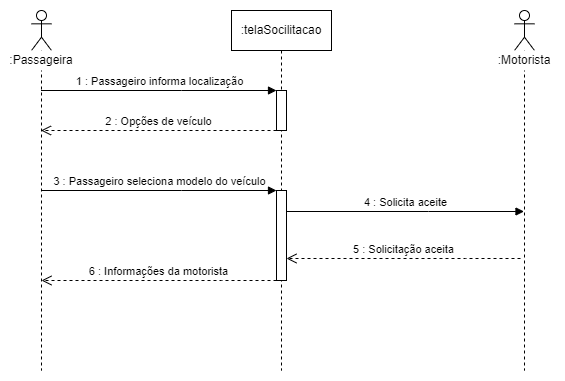

The diagram above was exported from draw.io. Its source (the exported page's mxGraphModel, read from the mxfile embedded in the PNG):
<mxGraphModel dx="1050" dy="573" grid="0" gridSize="10" guides="1" tooltips="1" connect="1" arrows="1" fold="1" page="1" pageScale="1" pageWidth="850" pageHeight="1100" math="0" shadow="0">
  <root>
    <mxCell id="0" />
    <mxCell id="1" parent="0" />
    <mxCell id="aM9ryv3xv72pqoxQDRHE-5" value=":telaSocilitacao" style="shape=umlLifeline;perimeter=lifelinePerimeter;whiteSpace=wrap;html=1;container=0;dropTarget=0;collapsible=0;recursiveResize=0;outlineConnect=0;portConstraint=eastwest;newEdgeStyle={&quot;edgeStyle&quot;:&quot;elbowEdgeStyle&quot;,&quot;elbow&quot;:&quot;vertical&quot;,&quot;curved&quot;:0,&quot;rounded&quot;:0};movable=1;resizable=1;rotatable=1;deletable=1;editable=1;locked=0;connectable=1;" parent="1" vertex="1">
      <mxGeometry x="290" y="120" width="100" height="360" as="geometry" />
    </mxCell>
    <mxCell id="_K_61MavcZp1Tgybr7H5-3" value="" style="html=1;points=[];perimeter=orthogonalPerimeter;outlineConnect=0;targetShapes=umlLifeline;portConstraint=eastwest;newEdgeStyle={&quot;edgeStyle&quot;:&quot;elbowEdgeStyle&quot;,&quot;elbow&quot;:&quot;vertical&quot;,&quot;curved&quot;:0,&quot;rounded&quot;:0};" parent="aM9ryv3xv72pqoxQDRHE-5" vertex="1">
      <mxGeometry x="45" y="80" width="10" height="40" as="geometry" />
    </mxCell>
    <mxCell id="_K_61MavcZp1Tgybr7H5-8" value="" style="html=1;points=[];perimeter=orthogonalPerimeter;outlineConnect=0;targetShapes=umlLifeline;portConstraint=eastwest;newEdgeStyle={&quot;edgeStyle&quot;:&quot;elbowEdgeStyle&quot;,&quot;elbow&quot;:&quot;vertical&quot;,&quot;curved&quot;:0,&quot;rounded&quot;:0};" parent="aM9ryv3xv72pqoxQDRHE-5" vertex="1">
      <mxGeometry x="45" y="180" width="10" height="90" as="geometry" />
    </mxCell>
    <mxCell id="_K_61MavcZp1Tgybr7H5-1" value="" style="shape=umlLifeline;perimeter=lifelinePerimeter;whiteSpace=wrap;html=1;container=1;dropTarget=0;collapsible=0;recursiveResize=0;outlineConnect=0;portConstraint=eastwest;newEdgeStyle={&quot;edgeStyle&quot;:&quot;elbowEdgeStyle&quot;,&quot;elbow&quot;:&quot;vertical&quot;,&quot;curved&quot;:0,&quot;rounded&quot;:0};participant=umlActor;" parent="1" vertex="1">
      <mxGeometry x="90" y="120" width="20" height="360" as="geometry" />
    </mxCell>
    <mxCell id="_K_61MavcZp1Tgybr7H5-2" value=":Passageira" style="html=1;whiteSpace=wrap;strokeColor=none;" parent="1" vertex="1">
      <mxGeometry x="70" y="160" width="60" height="20" as="geometry" />
    </mxCell>
    <mxCell id="_K_61MavcZp1Tgybr7H5-4" value="1 : Passageiro informa localização" style="html=1;verticalAlign=bottom;endArrow=block;edgeStyle=elbowEdgeStyle;elbow=vertical;curved=0;rounded=0;" parent="1" source="_K_61MavcZp1Tgybr7H5-1" target="_K_61MavcZp1Tgybr7H5-3" edge="1">
      <mxGeometry x="0.0022" relative="1" as="geometry">
        <mxPoint x="230" y="200" as="sourcePoint" />
        <Array as="points">
          <mxPoint x="240" y="200" />
        </Array>
        <mxPoint as="offset" />
      </mxGeometry>
    </mxCell>
    <mxCell id="_K_61MavcZp1Tgybr7H5-5" value="2 : Opções de veículo" style="html=1;verticalAlign=bottom;endArrow=open;dashed=1;endSize=8;edgeStyle=elbowEdgeStyle;elbow=vertical;curved=0;rounded=0;" parent="1" source="_K_61MavcZp1Tgybr7H5-3" target="_K_61MavcZp1Tgybr7H5-1" edge="1">
      <mxGeometry relative="1" as="geometry">
        <mxPoint x="230" y="275" as="targetPoint" />
        <Array as="points">
          <mxPoint x="240" y="240" />
          <mxPoint x="270" y="250" />
          <mxPoint x="230" y="230" />
          <mxPoint x="190" y="280" />
          <mxPoint x="110" y="330" />
        </Array>
      </mxGeometry>
    </mxCell>
    <mxCell id="_K_61MavcZp1Tgybr7H5-6" value="3 : Passageiro seleciona modelo do veículo" style="html=1;verticalAlign=bottom;endArrow=block;edgeStyle=elbowEdgeStyle;elbow=vertical;curved=0;rounded=0;" parent="1" target="_K_61MavcZp1Tgybr7H5-8" edge="1">
      <mxGeometry x="0.0022" relative="1" as="geometry">
        <mxPoint x="100" y="300" as="sourcePoint" />
        <Array as="points">
          <mxPoint x="240" y="300" />
        </Array>
        <mxPoint x="335" y="300" as="targetPoint" />
        <mxPoint as="offset" />
      </mxGeometry>
    </mxCell>
    <mxCell id="_K_61MavcZp1Tgybr7H5-7" value="6 : Informações da motorista" style="html=1;verticalAlign=bottom;endArrow=open;dashed=1;endSize=8;edgeStyle=elbowEdgeStyle;elbow=vertical;curved=0;rounded=0;" parent="1" source="_K_61MavcZp1Tgybr7H5-8" edge="1">
      <mxGeometry x="0.0043" relative="1" as="geometry">
        <mxPoint x="100" y="390" as="targetPoint" />
        <Array as="points">
          <mxPoint x="280" y="390" />
          <mxPoint x="240" y="340" />
          <mxPoint x="270" y="350" />
          <mxPoint x="230" y="330" />
          <mxPoint x="190" y="380" />
          <mxPoint x="110" y="430" />
        </Array>
        <mxPoint x="335" y="340" as="sourcePoint" />
        <mxPoint as="offset" />
      </mxGeometry>
    </mxCell>
    <mxCell id="C_VP8a5Q3BB4jwGBtcCA-1" value="" style="shape=umlLifeline;perimeter=lifelinePerimeter;whiteSpace=wrap;html=1;container=1;dropTarget=0;collapsible=0;recursiveResize=0;outlineConnect=0;portConstraint=eastwest;newEdgeStyle={&quot;edgeStyle&quot;:&quot;elbowEdgeStyle&quot;,&quot;elbow&quot;:&quot;vertical&quot;,&quot;curved&quot;:0,&quot;rounded&quot;:0};participant=umlActor;" parent="1" vertex="1">
      <mxGeometry x="573" y="120" width="20" height="360" as="geometry" />
    </mxCell>
    <mxCell id="C_VP8a5Q3BB4jwGBtcCA-2" value=":Motorista" style="html=1;whiteSpace=wrap;strokeColor=none;" parent="1" vertex="1">
      <mxGeometry x="553" y="160" width="60" height="20" as="geometry" />
    </mxCell>
    <mxCell id="C_VP8a5Q3BB4jwGBtcCA-6" value="4 : Solicita aceite" style="html=1;verticalAlign=bottom;endArrow=block;edgeStyle=elbowEdgeStyle;elbow=vertical;curved=0;rounded=0;" parent="1" source="_K_61MavcZp1Tgybr7H5-8" target="C_VP8a5Q3BB4jwGBtcCA-1" edge="1">
      <mxGeometry x="0.0043" relative="1" as="geometry">
        <mxPoint x="347" y="321" as="sourcePoint" />
        <Array as="points">
          <mxPoint x="487" y="321" />
        </Array>
        <mxPoint x="582" y="321" as="targetPoint" />
        <mxPoint as="offset" />
      </mxGeometry>
    </mxCell>
    <mxCell id="C_VP8a5Q3BB4jwGBtcCA-7" value="5 : Solicitação aceita" style="html=1;verticalAlign=bottom;endArrow=open;dashed=1;endSize=8;edgeStyle=elbowEdgeStyle;elbow=vertical;curved=0;rounded=0;" parent="1" target="_K_61MavcZp1Tgybr7H5-8" edge="1">
      <mxGeometry x="0.0014" relative="1" as="geometry">
        <mxPoint x="344" y="368" as="targetPoint" />
        <Array as="points">
          <mxPoint x="524" y="368" />
          <mxPoint x="484" y="318" />
          <mxPoint x="514" y="328" />
          <mxPoint x="474" y="308" />
          <mxPoint x="434" y="358" />
          <mxPoint x="354" y="408" />
        </Array>
        <mxPoint x="579" y="368" as="sourcePoint" />
        <mxPoint as="offset" />
      </mxGeometry>
    </mxCell>
  </root>
</mxGraphModel>